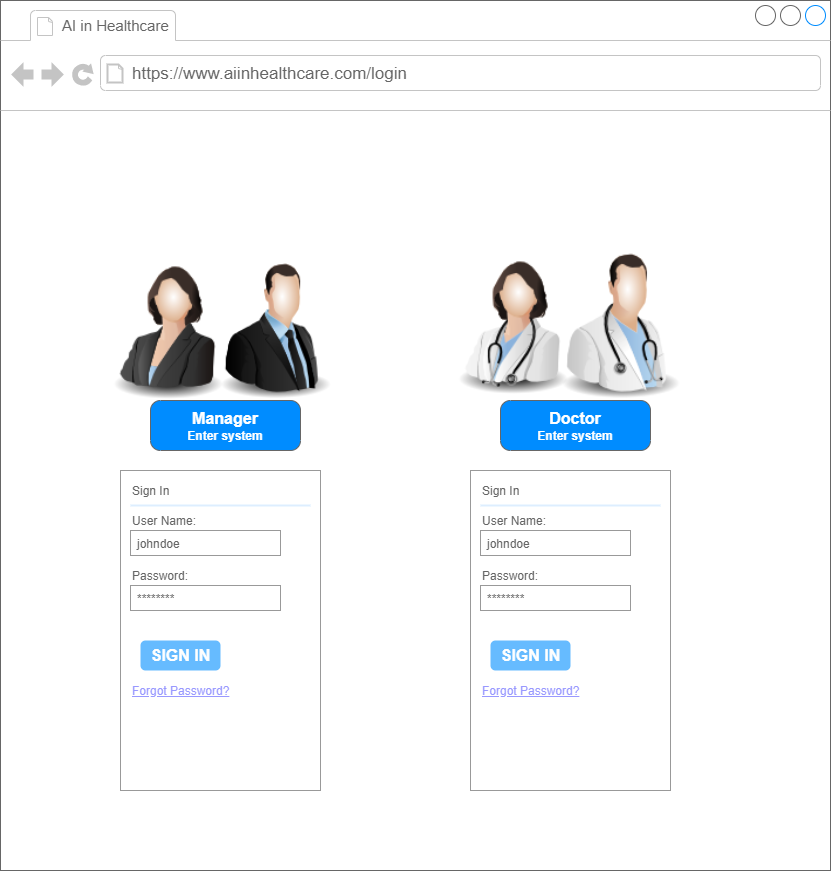

The diagram above was exported from draw.io. Its source (the exported page's mxGraphModel, read from the mxfile embedded in the PNG):
<mxGraphModel dx="990" dy="555" grid="1" gridSize="10" guides="1" tooltips="1" connect="1" arrows="1" fold="1" page="1" pageScale="1" pageWidth="827" pageHeight="1169" math="0" shadow="0">
  <root>
    <mxCell id="_trYeahGL4cX3up1-xeQ-0" />
    <mxCell id="_trYeahGL4cX3up1-xeQ-1" parent="_trYeahGL4cX3up1-xeQ-0" />
    <mxCell id="fPN1sqeTXmp09gTvLjiV-0" value="" style="strokeWidth=1;shadow=0;dashed=0;align=center;html=1;shape=mxgraph.mockup.containers.browserWindow;rSize=0;strokeColor=#666666;strokeColor2=#008cff;strokeColor3=#c4c4c4;mainText=,;recursiveResize=0;" vertex="1" parent="_trYeahGL4cX3up1-xeQ-1">
      <mxGeometry x="40" y="1000" width="830" height="870" as="geometry" />
    </mxCell>
    <mxCell id="fPN1sqeTXmp09gTvLjiV-1" value="&lt;font style=&quot;font-size: 15px&quot;&gt;AI in Healthcare&lt;/font&gt;" style="strokeWidth=1;shadow=0;dashed=0;align=center;html=1;shape=mxgraph.mockup.containers.anchor;fontSize=17;fontColor=#666666;align=left;" vertex="1" parent="fPN1sqeTXmp09gTvLjiV-0">
      <mxGeometry x="60" y="12" width="110" height="26" as="geometry" />
    </mxCell>
    <mxCell id="fPN1sqeTXmp09gTvLjiV-2" value="https://www.aiinhealthcare.com/login" style="strokeWidth=1;shadow=0;dashed=0;align=center;html=1;shape=mxgraph.mockup.containers.anchor;rSize=0;fontSize=17;fontColor=#666666;align=left;" vertex="1" parent="fPN1sqeTXmp09gTvLjiV-0">
      <mxGeometry x="130" y="60" width="250" height="26" as="geometry" />
    </mxCell>
    <mxCell id="SyI9rJyGbsB7ZQXMevkg-0" value="" style="group" vertex="1" connectable="0" parent="fPN1sqeTXmp09gTvLjiV-0">
      <mxGeometry x="80" y="250" width="280" height="250" as="geometry" />
    </mxCell>
    <mxCell id="SyI9rJyGbsB7ZQXMevkg-2" value="" style="strokeWidth=1;shadow=0;dashed=0;align=center;html=1;shape=mxgraph.mockup.buttons.multiButton;fillColor=#008cff;strokeColor=#666666;mainText=;subText=;" vertex="1" parent="SyI9rJyGbsB7ZQXMevkg-0">
      <mxGeometry x="70" y="150" width="150" height="50" as="geometry" />
    </mxCell>
    <mxCell id="SyI9rJyGbsB7ZQXMevkg-3" value="Manager" style="strokeWidth=1;shadow=0;dashed=0;align=center;html=1;shape=mxgraph.mockup.anchor;fontSize=16;fontColor=#ffffff;fontStyle=1;whiteSpace=wrap;" vertex="1" parent="SyI9rJyGbsB7ZQXMevkg-2">
      <mxGeometry y="8" width="150" height="20" as="geometry" />
    </mxCell>
    <mxCell id="SyI9rJyGbsB7ZQXMevkg-4" value="Enter system" style="strokeWidth=1;shadow=0;dashed=0;align=center;html=1;shape=mxgraph.mockup.anchor;fontSize=12;fontColor=#ffffff;fontStyle=1;whiteSpace=wrap;" vertex="1" parent="SyI9rJyGbsB7ZQXMevkg-2">
      <mxGeometry y="30" width="150" height="10" as="geometry" />
    </mxCell>
    <mxCell id="SyI9rJyGbsB7ZQXMevkg-5" value="" style="image;html=1;image=img/lib/clip_art/people/Suit_Man_128x128.png;fontFamily=Georgia;fontSize=25;" vertex="1" parent="SyI9rJyGbsB7ZQXMevkg-0">
      <mxGeometry x="110" y="10" width="170" height="140" as="geometry" />
    </mxCell>
    <mxCell id="SyI9rJyGbsB7ZQXMevkg-6" value="" style="image;html=1;image=img/lib/clip_art/people/Suit_Woman_128x128.png;fontFamily=Georgia;fontSize=25;flipH=1;" vertex="1" parent="SyI9rJyGbsB7ZQXMevkg-0">
      <mxGeometry width="180" height="150" as="geometry" />
    </mxCell>
    <mxCell id="AlC2R-0HbY5ctv47Ij1u-9" value="" style="image;html=1;image=img/lib/clip_art/people/Doctor_Woman_128x128.png;fontFamily=Georgia;fontSize=25;flipH=1;" vertex="1" parent="fPN1sqeTXmp09gTvLjiV-0">
      <mxGeometry x="440" y="240" width="150" height="160" as="geometry" />
    </mxCell>
    <mxCell id="AlC2R-0HbY5ctv47Ij1u-8" value="" style="image;html=1;image=img/lib/clip_art/people/Doctor_Man_128x128.png;fontFamily=Georgia;fontSize=25;" vertex="1" parent="fPN1sqeTXmp09gTvLjiV-0">
      <mxGeometry x="540" y="250" width="160" height="150" as="geometry" />
    </mxCell>
    <mxCell id="AlC2R-0HbY5ctv47Ij1u-3" value="" style="group" vertex="1" connectable="0" parent="fPN1sqeTXmp09gTvLjiV-0">
      <mxGeometry x="430" y="250" width="280" height="250" as="geometry" />
    </mxCell>
    <mxCell id="AlC2R-0HbY5ctv47Ij1u-5" value="" style="strokeWidth=1;shadow=0;dashed=0;align=center;html=1;shape=mxgraph.mockup.buttons.multiButton;fillColor=#008cff;strokeColor=#666666;mainText=;subText=;" vertex="1" parent="AlC2R-0HbY5ctv47Ij1u-3">
      <mxGeometry x="70" y="150" width="150" height="50" as="geometry" />
    </mxCell>
    <mxCell id="AlC2R-0HbY5ctv47Ij1u-6" value="Doctor" style="strokeWidth=1;shadow=0;dashed=0;align=center;html=1;shape=mxgraph.mockup.anchor;fontSize=16;fontColor=#ffffff;fontStyle=1;whiteSpace=wrap;" vertex="1" parent="AlC2R-0HbY5ctv47Ij1u-5">
      <mxGeometry y="8" width="150" height="20" as="geometry" />
    </mxCell>
    <mxCell id="AlC2R-0HbY5ctv47Ij1u-7" value="Enter system" style="strokeWidth=1;shadow=0;dashed=0;align=center;html=1;shape=mxgraph.mockup.anchor;fontSize=12;fontColor=#ffffff;fontStyle=1;whiteSpace=wrap;" vertex="1" parent="AlC2R-0HbY5ctv47Ij1u-5">
      <mxGeometry y="30" width="150" height="10" as="geometry" />
    </mxCell>
    <mxCell id="qdbkgBQdXWO2ap45isTs-0" value="" style="strokeWidth=1;shadow=0;dashed=0;align=center;html=1;shape=mxgraph.mockup.forms.rrect;rSize=0;strokeColor=#999999;fillColor=#ffffff;fontFamily=Georgia;fontSize=25;" vertex="1" parent="fPN1sqeTXmp09gTvLjiV-0">
      <mxGeometry x="120" y="470" width="200" height="320" as="geometry" />
    </mxCell>
    <mxCell id="qdbkgBQdXWO2ap45isTs-1" value="Sign In" style="strokeWidth=1;shadow=0;dashed=0;align=center;html=1;shape=mxgraph.mockup.forms.anchor;fontSize=12;fontColor=#666666;align=left;resizeWidth=1;spacingLeft=0;" vertex="1" parent="qdbkgBQdXWO2ap45isTs-0">
      <mxGeometry width="100" height="20" relative="1" as="geometry">
        <mxPoint x="10" y="10" as="offset" />
      </mxGeometry>
    </mxCell>
    <mxCell id="qdbkgBQdXWO2ap45isTs-2" value="" style="shape=line;strokeColor=#ddeeff;strokeWidth=2;html=1;resizeWidth=1;" vertex="1" parent="qdbkgBQdXWO2ap45isTs-0">
      <mxGeometry width="180" height="10" relative="1" as="geometry">
        <mxPoint x="10" y="30" as="offset" />
      </mxGeometry>
    </mxCell>
    <mxCell id="qdbkgBQdXWO2ap45isTs-3" value="User Name:" style="strokeWidth=1;shadow=0;dashed=0;align=center;html=1;shape=mxgraph.mockup.forms.anchor;fontSize=12;fontColor=#666666;align=left;resizeWidth=1;spacingLeft=0;" vertex="1" parent="qdbkgBQdXWO2ap45isTs-0">
      <mxGeometry width="100" height="20" relative="1" as="geometry">
        <mxPoint x="10" y="40" as="offset" />
      </mxGeometry>
    </mxCell>
    <mxCell id="qdbkgBQdXWO2ap45isTs-4" value="johndoe" style="strokeWidth=1;shadow=0;dashed=0;align=center;html=1;shape=mxgraph.mockup.forms.rrect;rSize=0;strokeColor=#999999;fontColor=#666666;align=left;spacingLeft=5;resizeWidth=1;" vertex="1" parent="qdbkgBQdXWO2ap45isTs-0">
      <mxGeometry width="150" height="25" relative="1" as="geometry">
        <mxPoint x="10" y="60" as="offset" />
      </mxGeometry>
    </mxCell>
    <mxCell id="qdbkgBQdXWO2ap45isTs-5" value="Password:" style="strokeWidth=1;shadow=0;dashed=0;align=center;html=1;shape=mxgraph.mockup.forms.anchor;fontSize=12;fontColor=#666666;align=left;resizeWidth=1;spacingLeft=0;" vertex="1" parent="qdbkgBQdXWO2ap45isTs-0">
      <mxGeometry width="100" height="20" relative="1" as="geometry">
        <mxPoint x="10" y="95" as="offset" />
      </mxGeometry>
    </mxCell>
    <mxCell id="qdbkgBQdXWO2ap45isTs-6" value="********" style="strokeWidth=1;shadow=0;dashed=0;align=center;html=1;shape=mxgraph.mockup.forms.rrect;rSize=0;strokeColor=#999999;fontColor=#666666;align=left;spacingLeft=5;resizeWidth=1;" vertex="1" parent="qdbkgBQdXWO2ap45isTs-0">
      <mxGeometry width="150" height="25" relative="1" as="geometry">
        <mxPoint x="10" y="115" as="offset" />
      </mxGeometry>
    </mxCell>
    <mxCell id="qdbkgBQdXWO2ap45isTs-7" value="SIGN IN" style="strokeWidth=1;shadow=0;dashed=0;align=center;html=1;shape=mxgraph.mockup.forms.rrect;rSize=5;strokeColor=none;fontColor=#ffffff;fillColor=#66bbff;fontSize=16;fontStyle=1;" vertex="1" parent="qdbkgBQdXWO2ap45isTs-0">
      <mxGeometry y="1" width="80" height="30" relative="1" as="geometry">
        <mxPoint x="20" y="-150" as="offset" />
      </mxGeometry>
    </mxCell>
    <mxCell id="qdbkgBQdXWO2ap45isTs-8" value="Forgot Password?" style="strokeWidth=1;shadow=0;dashed=0;align=center;html=1;shape=mxgraph.mockup.forms.anchor;fontSize=12;fontColor=#9999ff;align=left;spacingLeft=0;fontStyle=4;resizeWidth=1;" vertex="1" parent="qdbkgBQdXWO2ap45isTs-0">
      <mxGeometry y="1" width="150" height="20" relative="1" as="geometry">
        <mxPoint x="10" y="-110" as="offset" />
      </mxGeometry>
    </mxCell>
    <mxCell id="qdbkgBQdXWO2ap45isTs-9" value="" style="strokeWidth=1;shadow=0;dashed=0;align=center;html=1;shape=mxgraph.mockup.forms.rrect;rSize=0;strokeColor=#999999;fillColor=#ffffff;fontFamily=Georgia;fontSize=25;" vertex="1" parent="fPN1sqeTXmp09gTvLjiV-0">
      <mxGeometry x="470" y="470" width="200" height="320" as="geometry" />
    </mxCell>
    <mxCell id="qdbkgBQdXWO2ap45isTs-10" value="Sign In" style="strokeWidth=1;shadow=0;dashed=0;align=center;html=1;shape=mxgraph.mockup.forms.anchor;fontSize=12;fontColor=#666666;align=left;resizeWidth=1;spacingLeft=0;" vertex="1" parent="qdbkgBQdXWO2ap45isTs-9">
      <mxGeometry width="100" height="20" relative="1" as="geometry">
        <mxPoint x="10" y="10" as="offset" />
      </mxGeometry>
    </mxCell>
    <mxCell id="qdbkgBQdXWO2ap45isTs-11" value="" style="shape=line;strokeColor=#ddeeff;strokeWidth=2;html=1;resizeWidth=1;" vertex="1" parent="qdbkgBQdXWO2ap45isTs-9">
      <mxGeometry width="180" height="10" relative="1" as="geometry">
        <mxPoint x="10" y="30" as="offset" />
      </mxGeometry>
    </mxCell>
    <mxCell id="qdbkgBQdXWO2ap45isTs-12" value="User Name:" style="strokeWidth=1;shadow=0;dashed=0;align=center;html=1;shape=mxgraph.mockup.forms.anchor;fontSize=12;fontColor=#666666;align=left;resizeWidth=1;spacingLeft=0;" vertex="1" parent="qdbkgBQdXWO2ap45isTs-9">
      <mxGeometry width="100" height="20" relative="1" as="geometry">
        <mxPoint x="10" y="40" as="offset" />
      </mxGeometry>
    </mxCell>
    <mxCell id="qdbkgBQdXWO2ap45isTs-13" value="johndoe" style="strokeWidth=1;shadow=0;dashed=0;align=center;html=1;shape=mxgraph.mockup.forms.rrect;rSize=0;strokeColor=#999999;fontColor=#666666;align=left;spacingLeft=5;resizeWidth=1;" vertex="1" parent="qdbkgBQdXWO2ap45isTs-9">
      <mxGeometry width="150" height="25" relative="1" as="geometry">
        <mxPoint x="10" y="60" as="offset" />
      </mxGeometry>
    </mxCell>
    <mxCell id="qdbkgBQdXWO2ap45isTs-14" value="Password:" style="strokeWidth=1;shadow=0;dashed=0;align=center;html=1;shape=mxgraph.mockup.forms.anchor;fontSize=12;fontColor=#666666;align=left;resizeWidth=1;spacingLeft=0;" vertex="1" parent="qdbkgBQdXWO2ap45isTs-9">
      <mxGeometry width="100" height="20" relative="1" as="geometry">
        <mxPoint x="10" y="95" as="offset" />
      </mxGeometry>
    </mxCell>
    <mxCell id="qdbkgBQdXWO2ap45isTs-15" value="********" style="strokeWidth=1;shadow=0;dashed=0;align=center;html=1;shape=mxgraph.mockup.forms.rrect;rSize=0;strokeColor=#999999;fontColor=#666666;align=left;spacingLeft=5;resizeWidth=1;" vertex="1" parent="qdbkgBQdXWO2ap45isTs-9">
      <mxGeometry width="150" height="25" relative="1" as="geometry">
        <mxPoint x="10" y="115" as="offset" />
      </mxGeometry>
    </mxCell>
    <mxCell id="qdbkgBQdXWO2ap45isTs-16" value="SIGN IN" style="strokeWidth=1;shadow=0;dashed=0;align=center;html=1;shape=mxgraph.mockup.forms.rrect;rSize=5;strokeColor=none;fontColor=#ffffff;fillColor=#66bbff;fontSize=16;fontStyle=1;" vertex="1" parent="qdbkgBQdXWO2ap45isTs-9">
      <mxGeometry y="1" width="80" height="30" relative="1" as="geometry">
        <mxPoint x="20" y="-150" as="offset" />
      </mxGeometry>
    </mxCell>
    <mxCell id="qdbkgBQdXWO2ap45isTs-17" value="Forgot Password?" style="strokeWidth=1;shadow=0;dashed=0;align=center;html=1;shape=mxgraph.mockup.forms.anchor;fontSize=12;fontColor=#9999ff;align=left;spacingLeft=0;fontStyle=4;resizeWidth=1;" vertex="1" parent="qdbkgBQdXWO2ap45isTs-9">
      <mxGeometry y="1" width="150" height="20" relative="1" as="geometry">
        <mxPoint x="10" y="-110" as="offset" />
      </mxGeometry>
    </mxCell>
  </root>
</mxGraphModel>